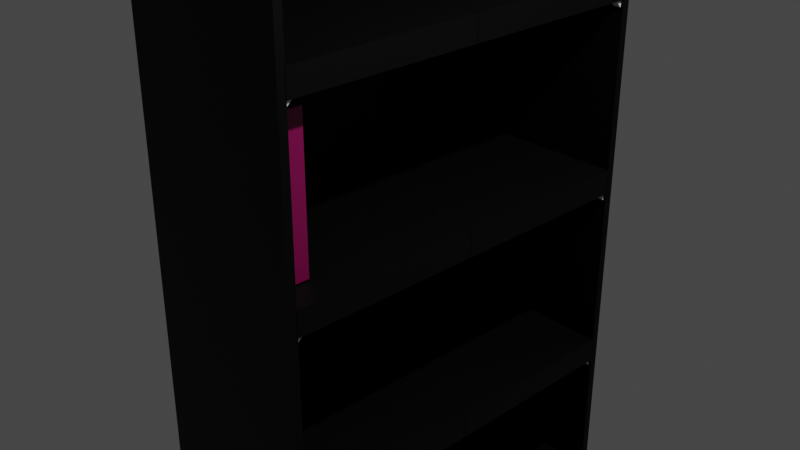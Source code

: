 # Source: bookcase.blend  (saved by Blender 3.3.6; exported with 4.5.12 LTS)
import bpy
from mathutils import Matrix  # noqa: F401  (used for matrix-valued properties, if any)

bpy.ops.wm.read_factory_settings(use_empty=True)
scene = bpy.context.scene
scene.name = 'Scene'

# ---- collections
col_collection = bpy.data.collections.new('Collection'); scene.collection.children.link(col_collection)

# ---- materials (node trees are filled in below, after node groups)
mat_material = bpy.data.materials.new('Material')
mat_material.alpha_threshold = 0.0
mat_material.use_transparent_shadow = False
mat_material.line_color = (0.0, 0.0, 0.0, 1.0)
mat_support = bpy.data.materials.new('Support')
mat_support.use_transparent_shadow = False
mat_cover = bpy.data.materials.new('Cover')
mat_cover.use_transparent_shadow = False
mat_pages = bpy.data.materials.new('Pages')
mat_pages.use_transparent_shadow = False

# ---- material node trees
mat_material.use_nodes = True; mat_material.node_tree.nodes.clear()
_N = mat_material.node_tree.nodes; _L = mat_material.node_tree.links
n0 = _N.new('ShaderNodeOutputMaterial'); n0.name = 'Material Output'; n0.location = (300, 300)
n1 = _N.new('ShaderNodeBsdfPrincipled'); n1.name = 'Principled BSDF'; n1.location = (10, 300)
n1.distribution = 'GGX'
n1.subsurface_method = 'BURLEY'
n1.inputs[0].default_value = (0.0, 0.0, 0.0, 1.0)
n1.inputs[2].default_value = 0.5667
n1.inputs[3].default_value = 1.45
n1.inputs[13].default_value = 0.1917
n1.inputs[27].default_value = (0.0, 0.0, 0.0, 1.0)
n1.inputs[28].default_value = 1.0
_L.new(n1.outputs[0], n0.inputs[0])
n0.is_active_output = True
mat_support.use_nodes = True; mat_support.node_tree.nodes.clear()
_N = mat_support.node_tree.nodes; _L = mat_support.node_tree.links
n0 = _N.new('ShaderNodeBsdfPrincipled'); n0.name = 'Principled BSDF'; n0.location = (10, 300)
n0.distribution = 'GGX'
n0.subsurface_method = 'RANDOM_WALK_SKIN'
n0.inputs[3].default_value = 1.45
n0.inputs[27].default_value = (0.0, 0.0, 0.0, 1.0)
n0.inputs[28].default_value = 1.0
n1 = _N.new('ShaderNodeOutputMaterial'); n1.name = 'Material Output'; n1.location = (300, 300)
_L.new(n0.outputs[0], n1.inputs[0])
n1.is_active_output = True
mat_cover.use_nodes = True; mat_cover.node_tree.nodes.clear()
_N = mat_cover.node_tree.nodes; _L = mat_cover.node_tree.links
n0 = _N.new('ShaderNodeOutputMaterial'); n0.name = 'Material Output'; n0.location = (740, 303)
n1 = _N.new('ShaderNodeBsdfPrincipled'); n1.name = 'Principled BSDF'; n1.location = (461, 304)
n1.distribution = 'GGX'
n1.subsurface_method = 'BURLEY'
n1.inputs[3].default_value = 1.45
n1.inputs[27].default_value = (0.0, 0.0, 0.0, 1.0)
n1.inputs[28].default_value = 1.0
n2 = _N.new('ShaderNodeTexNoise'); n2.name = 'Noise Texture'; n2.location = (-72, 141)
n2.noise_dimensions = '2D'
n3 = _N.new('ShaderNodeVectorMath'); n3.name = 'Vector Math'; n3.location = (207, 183)
n3.operation = 'SUBTRACT'
n4 = _N.new('ShaderNodeObjectInfo'); n4.name = 'Object Info'; n4.location = (-417, 18)
n5 = _N.new('ShaderNodeVectorCurve'); n5.name = 'Vector Curves'; n5.location = (-184, -109)
_c = n5.mapping.curves[0]
while len(_c.points) > 2: _c.points.remove(_c.points[-1])
_c.points[0].location = (-1.0, -1.0); _c.points[0].handle_type = 'AUTO'
_c.points[1].location = (1.0, 1.0); _c.points[1].handle_type = 'AUTO_CLAMPED'
n5.mapping.update()
n5.inputs[1].default_value = (0.5, 0.5, 0.5)
_L.new(n1.outputs[0], n0.inputs[0])
_L.new(n3.outputs[0], n1.inputs[0])
_L.new(n4.outputs[0], n2.inputs[0])
_L.new(n2.outputs[1], n3.inputs[0])
_L.new(n4.outputs[5], n5.inputs[0])
_L.new(n5.outputs[0], n3.inputs[1])
n0.is_active_output = True
mat_pages.use_nodes = True; mat_pages.node_tree.nodes.clear()
_N = mat_pages.node_tree.nodes; _L = mat_pages.node_tree.links
n0 = _N.new('ShaderNodeOutputMaterial'); n0.name = 'Material Output'; n0.location = (300, 300)
n1 = _N.new('ShaderNodeBsdfPrincipled'); n1.name = 'Principled BSDF'; n1.location = (10, 300)
n1.distribution = 'GGX'
n1.subsurface_method = 'BURLEY'
n1.inputs[0].default_value = (0.8, 0.5898, 0.3735, 1.0)
n1.inputs[3].default_value = 1.45
n1.inputs[27].default_value = (0.0, 0.0, 0.0, 1.0)
n1.inputs[28].default_value = 1.0
_L.new(n1.outputs[0], n0.inputs[0])
n0.is_active_output = True

# ---- world
world_world = bpy.data.worlds.new('World'); scene.world = world_world
world_world.use_nodes = True; world_world.node_tree.nodes.clear()
_N = world_world.node_tree.nodes; _L = world_world.node_tree.links
n0 = _N.new('ShaderNodeOutputWorld'); n0.name = 'World Output'; n0.location = (300, 300)
n1 = _N.new('ShaderNodeBackground'); n1.name = 'Background'; n1.location = (10, 300)
n1.inputs[0].default_value = (0.05088, 0.05088, 0.05088, 1.0)
_L.new(n1.outputs[0], n0.inputs[0])
n0.is_active_output = True
world_world.color = (0.05088, 0.05088, 0.05088)
world_world.use_sun_shadow = False
world_world.sun_shadow_jitter_overblur = 0.0

# ---- cameras
cam_camera = bpy.data.cameras.new('Camera')
cam_camera.clip_end = 100.0
cam_camera.ortho_scale = 7.314

# ---- lights
light_light = bpy.data.lights.new('Light', 'POINT')
light_light.transmission_factor = 0.0
light_light.energy = 1000.0
light_light.shadow_soft_size = 0.1
light_light.shadow_maximum_resolution = 0.006
light_light.use_absolute_resolution = True

# ---- meshes
me_cube = bpy.data.meshes.new('Cube')
me_cube.from_pydata([(1.0, 0.9602, 0.9602), (1.0, 0.9602, -0.9602), (1.0, -0.9602, 0.9602), (1.0, -0.9602, -0.9602), (-1.0, 1.0, 1.0), (-1.0, 1.0, -1.0), (-1.0, -1.0, 1.0), (-1.0, -1.0, -1.0), (1.0, 1.0, 1.0), (1.0, 1.0, -1.0), (1.0, -1.0, 1.0), (1.0, -1.0, -1.0), (-0.8417, 0.9602, 0.9602), (-0.8417, 0.9602, -0.9602), (-0.8417, -0.9602, 0.9602), (-0.8417, -0.9602, -0.9602)], [], [(8, 4, 6, 10), (11, 10, 6, 7), (7, 6, 4, 5), (5, 9, 11, 7), (3, 1, 13, 15), (5, 4, 8, 9), (0, 1, 9, 8), (3, 2, 10, 11), (2, 0, 8, 10), (1, 3, 11, 9), (13, 12, 14, 15), (2, 3, 15, 14), (0, 2, 14, 12), (1, 0, 12, 13)])
_uv = me_cube.uv_layers.new(name='UVMap')
_uv.uv.foreach_set('vector', [0.375, 0.0, 0.625, 0.0, 0.625, 0.25, 0.375, 0.25, 0.375, 0.25, 0.625, 0.25, 0.625, 0.5, 0.375, 0.5, 0.375, 0.5, 0.625, 0.5, 0.625, 0.75, 0.375, 0.75, 0.375, 0.75, 0.625, 0.75, 0.625, 1.0, 0.375, 1.0, 0.13, 0.745, 0.13, 0.505, 0.13, 0.505, 0.13, 0.745, 0.625, 0.5, 0.875, 0.5, 0.875, 0.75, 0.625, 0.75, 0.37, 0.505, 0.13, 0.505, 0.125, 0.5, 0.375, 0.5, 0.13, 0.745, 0.37, 0.745, 0.375, 0.75, 0.125, 0.75, 0.37, 0.745, 0.37, 0.505, 0.375, 0.5, 0.375, 0.75, 0.13, 0.505, 0.13, 0.745, 0.125, 0.75, 0.125, 0.5, 0.13, 0.505, 0.37, 0.505, 0.37, 0.745, 0.13, 0.745, 0.37, 0.745, 0.13, 0.745, 0.13, 0.745, 0.37, 0.745, 0.37, 0.505, 0.37, 0.745, 0.37, 0.745, 0.37, 0.505, 0.13, 0.505, 0.37, 0.505, 0.37, 0.505, 0.13, 0.505])
me_cube.materials.append(mat_material)
me_cube.use_remesh_preserve_volume = False
me_cube.use_remesh_preserve_attributes = False
me_cube.use_mirror_vertex_groups = False
me_cube.update()
me_cube_001 = bpy.data.meshes.new('Cube.001')
me_cube_001.from_pydata([(-1.0, -1.0, -1.0), (-1.0, -1.0, 1.0), (-1.0, 0.001389, -1.0), (-1.0, 0.001389, 1.0), (1.0, -1.0, -1.0), (1.0, -1.0, 1.0), (1.0, 0.001389, -1.0), (1.0, 0.001389, 1.0), (0.8888, -0.996, 1.586), (0.8888, -0.996, 0.9927), (0.8888, -0.9572, 0.9927), (0.9709, -0.996, 1.586), (0.9709, -0.996, 0.9927), (0.9709, -0.9572, 0.9927)], [], [(0, 1, 3, 2), (2, 3, 7, 6), (6, 7, 5, 4), (4, 5, 1, 0), (2, 6, 4, 0), (7, 3, 1, 5), (8, 9, 10), (13, 12, 11), (11, 12, 9, 8), (13, 10, 9, 12), (13, 11, 8, 10)])
me_cube_001.polygons.foreach_set('material_index', [0, 0, 0, 0, 0, 0, 1, 1, 0, 0, 1])
_uv = me_cube_001.uv_layers.new(name='UVMap')
_uv.uv.foreach_set('vector', [0.375, 0.0, 0.625, 0.0, 0.625, 0.25, 0.375, 0.25, 0.375, 0.25, 0.625, 0.25, 0.625, 0.5, 0.375, 0.5, 0.375, 0.5, 0.625, 0.5, 0.625, 0.75, 0.375, 0.75, 0.375, 0.75, 0.625, 0.75, 0.625, 1.0, 0.375, 1.0, 0.125, 0.5, 0.375, 0.5, 0.375, 0.75, 0.125, 0.75, 0.625, 0.5, 0.875, 0.5, 0.875, 0.75, 0.625, 0.75, 0.375, 0.0, 0.625, 0.0, 0.625, 0.25, 0.625, 0.5, 0.625, 0.75, 0.375, 0.75, 0.375, 0.75, 0.625, 0.75, 0.625, 1.0, 0.375, 1.0, 0.625, 0.5, 0.875, 0.5, 0.875, 0.75, 0.625, 0.75, 0.625, 0.5, 0.375, 0.75, 0.125, 0.75, 0.625, 0.25])
me_cube_001.materials.append(mat_material)
me_cube_001.materials.append(mat_support)
me_cube_001.use_remesh_preserve_volume = False
me_cube_001.use_remesh_preserve_attributes = False
me_cube_001.use_mirror_vertex_groups = False
me_cube_001.update()
me_cube_002 = bpy.data.meshes.new('Cube.002')
me_cube_002.from_pydata([(-2.0, -1.042, -0.003635), (-2.0, -0.949, 1.996), (-2.0, 0.9584, -0.003635), (-2.0, 0.9584, 1.996), (-0.09259, -0.949, -0.003635), (-0.09259, -0.949, 1.996), (-0.09259, 0.8658, -0.003635), (-0.09259, 0.8658, 1.996), (-2.0, -0.949, -0.003635), (-2.0, -1.042, 1.996), (-2.0, 0.8658, 1.996), (-2.0, 0.8658, -0.003635), (-1.013e-06, 0.9584, -0.003635), (-1.013e-06, 0.9584, 1.996), (-1.013e-06, -1.042, -0.003635), (-1.013e-06, -1.042, 1.996), (-1.93, 0.7995, 0.06943), (-1.93, -0.8827, 0.06943), (-1.93, -0.8827, 1.923), (-1.93, 0.7995, 1.923), (-0.1623, 0.7995, 0.06943), (-0.1623, 0.7995, 1.923), (-0.1623, -0.8827, 0.06943), (-0.1623, -0.8827, 1.923)], [], [(11, 6, 20, 16), (2, 3, 13, 12), (12, 13, 15, 14), (14, 15, 9, 0), (6, 4, 22, 20), (4, 8, 17, 22), (1, 8, 0, 9), (11, 10, 3, 2), (6, 11, 2, 12), (10, 7, 13, 3), (4, 6, 12, 14), (7, 5, 15, 13), (8, 4, 14, 0), (5, 1, 9, 15), (17, 18, 19, 16), (16, 20, 22, 17), (21, 19, 18, 23), (8, 1, 18, 17), (1, 5, 23, 18), (5, 7, 21, 23), (7, 10, 19, 21), (10, 11, 16, 19)])
me_cube_002.polygons.foreach_set('material_index', [0, 0, 0, 0, 0, 0, 0, 0, 0, 0, 0, 0, 0, 0, 1, 1, 1, 0, 0, 0, 0, 0])
_uv = me_cube_002.uv_layers.new(name='UVMap')
_uv.uv.foreach_set('vector', [0.125, 0.5116, 0.3634, 0.5116, 0.3634, 0.5116, 0.125, 0.5116, 0.375, 0.25, 0.625, 0.25, 0.625, 0.5, 0.375, 0.5, 0.375, 0.5, 0.625, 0.5, 0.625, 0.75, 0.375, 0.75, 0.375, 0.75, 0.625, 0.75, 0.625, 1.0, 0.375, 1.0, 0.3634, 0.5116, 0.3634, 0.7384, 0.3634, 0.7384, 0.3634, 0.5116, 0.3634, 0.7384, 0.125, 0.7384, 0.125, 0.7384, 0.3634, 0.7384, 0.625, 0.01157, 0.375, 0.01157, 0.375, 0.0, 0.625, 0.0, 0.375, 0.2384, 0.625, 0.2384, 0.625, 0.25, 0.375, 0.25, 0.3634, 0.5116, 0.125, 0.5116, 0.125, 0.5, 0.375, 0.5, 0.875, 0.5116, 0.6366, 0.5116, 0.625, 0.5, 0.875, 0.5, 0.3634, 0.7384, 0.3634, 0.5116, 0.375, 0.5, 0.375, 0.75, 0.6366, 0.5116, 0.6366, 0.7384, 0.625, 0.75, 0.625, 0.5, 0.125, 0.7384, 0.3634, 0.7384, 0.375, 0.75, 0.125, 0.75, 0.6366, 0.7384, 0.875, 0.7384, 0.875, 0.75, 0.625, 0.75, 0.375, 0.01157, 0.625, 0.01157, 0.625, 0.2384, 0.375, 0.2384, 0.125, 0.5116, 0.3634, 0.5116, 0.3634, 0.7384, 0.125, 0.7384, 0.6366, 0.5116, 0.875, 0.5116, 0.875, 0.7384, 0.6366, 0.7384, 0.375, 0.01157, 0.625, 0.01157, 0.625, 0.01157, 0.375, 0.01157, 0.875, 0.7384, 0.6366, 0.7384, 0.6366, 0.7384, 0.875, 0.7384, 0.6366, 0.7384, 0.6366, 0.5116, 0.6366, 0.5116, 0.6366, 0.7384, 0.6366, 0.5116, 0.875, 0.5116, 0.875, 0.5116, 0.6366, 0.5116, 0.625, 0.2384, 0.375, 0.2384, 0.375, 0.2384, 0.625, 0.2384])
me_cube_002.materials.append(mat_cover)
me_cube_002.materials.append(mat_pages)
me_cube_002.use_remesh_preserve_volume = False
me_cube_002.use_remesh_preserve_attributes = False
me_cube_002.use_mirror_vertex_groups = False
me_cube_002.update()
me_plane = bpy.data.meshes.new('Plane')
me_plane.from_pydata([(-0.1005, -1.0, -2.182e-08), (0.1005, -1.0, 2.182e-08), (-0.1005, 1.0, -2.182e-08), (0.1005, 1.0, 2.182e-08)], [], [(0, 1, 3, 2)])
_uv = me_plane.uv_layers.new(name='UVMap')
_uv.uv.foreach_set('vector', [0.0, 0.0, 1.0, 0.0, 1.0, 1.0, 0.0, 1.0])
me_plane.materials.append(mat_cover)
me_plane.update()
me_plane_001 = bpy.data.meshes.new('Plane.001')
me_plane_001.from_pydata([(-0.1005, -1.0, -2.182e-08), (0.1005, -1.0, 2.182e-08), (-0.1005, 1.0, -2.182e-08), (0.1005, 1.0, 2.182e-08)], [], [(0, 1, 3, 2)])
_uv = me_plane_001.uv_layers.new(name='UVMap')
_uv.uv.foreach_set('vector', [0.0, 0.0, 1.0, 0.0, 1.0, 1.0, 0.0, 1.0])
me_plane_001.materials.append(mat_cover)
me_plane_001.update()
me_plane_002 = bpy.data.meshes.new('Plane.002')
me_plane_002.from_pydata([(-0.1005, -1.0, -2.182e-08), (0.1005, -1.0, 2.182e-08), (-0.1005, 1.0, -2.182e-08), (0.1005, 1.0, 2.182e-08)], [], [(0, 1, 3, 2)])
_uv = me_plane_002.uv_layers.new(name='UVMap')
_uv.uv.foreach_set('vector', [0.0, 0.0, 1.0, 0.0, 1.0, 1.0, 0.0, 1.0])
me_plane_002.materials.append(mat_cover)
me_plane_002.update()
me_plane_003 = bpy.data.meshes.new('Plane.003')
me_plane_003.from_pydata([(-0.1005, -1.0, -2.182e-08), (0.1005, -1.0, 2.182e-08), (-0.1005, 1.0, -2.182e-08), (0.1005, 1.0, 2.182e-08)], [], [(0, 1, 3, 2)])
_uv = me_plane_003.uv_layers.new(name='UVMap')
_uv.uv.foreach_set('vector', [0.0, 0.0, 1.0, 0.0, 1.0, 1.0, 0.0, 1.0])
me_plane_003.materials.append(mat_cover)
me_plane_003.update()

# ---- objects
ob_bookcase = bpy.data.objects.new('Bookcase', me_cube)
ob_light = bpy.data.objects.new('Light', light_light)
ob_camera = bpy.data.objects.new('Camera', cam_camera)
ob_shelf = bpy.data.objects.new('Shelf', me_cube_001)
ob_book = bpy.data.objects.new('Book', me_cube_002)
ob_plane = bpy.data.objects.new('Plane', me_plane)
ob_plane_001 = bpy.data.objects.new('Plane.001', me_plane_001)
ob_plane_002 = bpy.data.objects.new('Plane.002', me_plane_002)
ob_plane_003 = bpy.data.objects.new('Plane.003', me_plane_003)

# ---- transforms, parenting, visibility, modifiers, constraints
ob_bookcase.location = (0.0, 0.0, 0.0)
ob_bookcase.scale = (1.0, 2.195, -3.833)
ob_bookcase.lock_rotations_4d = False
ob_bookcase.empty_display_type = 'ARROWS'
ob_bookcase.lineart.crease_threshold = 0.0
ob_light.location = (4.076, 1.005, 5.904)
ob_light.rotation_euler = (0.6503, 0.05522, 1.866)
ob_light.lock_rotations_4d = False
ob_light.empty_display_type = 'ARROWS'
ob_light.color = (0.0, 0.0, 0.0, 0.0)
ob_light.lineart.crease_threshold = 0.0
ob_camera.location = (7.359, -6.926, 4.958)
ob_camera.rotation_euler = (1.109, 0.0, 0.8149)
ob_camera.lock_rotations_4d = False
ob_camera.empty_display_type = 'ARROWS'
ob_camera.color = (0.0, 0.0, 0.0, 0.0)
ob_camera.display_type = 'WIRE'
ob_camera.lineart.crease_threshold = 0.0
ob_shelf.location = (0.0, 0.0, 2.195)
ob_shelf.scale = (1.0, 2.114, -0.1384)
ob_shelf.lineart.crease_threshold = 0.0
_m = ob_shelf.modifiers.new('Array', 'ARRAY')
_m.count = 3
_m.use_constant_offset = True
_m.constant_offset_displace = (0.0, 0.0, 15.29)
_m.use_relative_offset = False
_m = ob_shelf.modifiers.new('Mirror', 'MIRROR')
_m.use_axis = (False, True, False)
ob_book.location = (0.6781, -1.898, 0.2387)
ob_book.scale = (0.6207, 0.1943, 0.8015)
ob_book.lineart.crease_threshold = 0.0
_m = ob_book.modifiers.new('Array', 'ARRAY')
_m.count = 1
_m.fit_length = 8.4
_m.constant_offset_displace = (0.0, 2.45, 0.0)
_m.relative_offset_displace = (0.0, 1.2, 0.0)
ob_plane.location = (0.2162, 0.004425, 2.178)
ob_plane.rotation_euler = (-4.712, 1.571, 1.571)
ob_plane.scale = (1.11, 2.1, 5.745)
ob_plane.show_instancer_for_render = False
ob_plane.show_instancer_for_viewport = False
_m = ob_plane.modifiers.new('ParticleSystem', 'PARTICLE_SYSTEM')
ob_plane_001.location = (0.4624, -0.008395, 0.1698)
ob_plane_001.rotation_euler = (-4.712, 1.571, 1.571)
ob_plane_001.scale = (1.11, 2.1, 5.745)
ob_plane_001.show_instancer_for_render = False
ob_plane_001.show_instancer_for_viewport = False
_m = ob_plane_001.modifiers.new('ParticleSystem', 'PARTICLE_SYSTEM')
ob_plane_002.location = (0.6355, 0.03379, -1.903)
ob_plane_002.rotation_euler = (-4.712, 1.571, 1.571)
ob_plane_002.scale = (1.11, 2.1, 5.745)
ob_plane_002.show_instancer_for_render = False
ob_plane_002.show_instancer_for_viewport = False
_m = ob_plane_002.modifiers.new('ParticleSystem', 'PARTICLE_SYSTEM')
ob_plane_003.location = (0.2553, 0.0421, -3.754)
ob_plane_003.rotation_euler = (-4.712, 1.571, 1.571)
ob_plane_003.scale = (1.11, 2.1, 5.745)
ob_plane_003.show_instancer_for_render = False
ob_plane_003.show_instancer_for_viewport = False
_m = ob_plane_003.modifiers.new('ParticleSystem', 'PARTICLE_SYSTEM')

# ---- collection membership
col_collection.objects.link(ob_bookcase)
col_collection.objects.link(ob_light)
col_collection.objects.link(ob_camera)
col_collection.objects.link(ob_shelf)
col_collection.objects.link(ob_book)
col_collection.objects.link(ob_plane)
col_collection.objects.link(ob_plane_001)
col_collection.objects.link(ob_plane_002)
col_collection.objects.link(ob_plane_003)

# ---- scene / render settings (as saved in the file)
scene.camera = ob_camera
scene.frame_start = 1; scene.frame_end = 250; scene.frame_set(22)
scene.render.engine = 'BLENDER_EEVEE_NEXT'
scene.cycles.use_denoising = False
scene.cycles.samples = 128
scene.cycles.sampling_pattern = 'TABULATED_SOBOL'
scene.cycles.use_adaptive_sampling = False
scene.cycles.use_light_tree = False
scene.view_settings.view_transform = 'Filmic'
bpy.context.view_layer.update()
